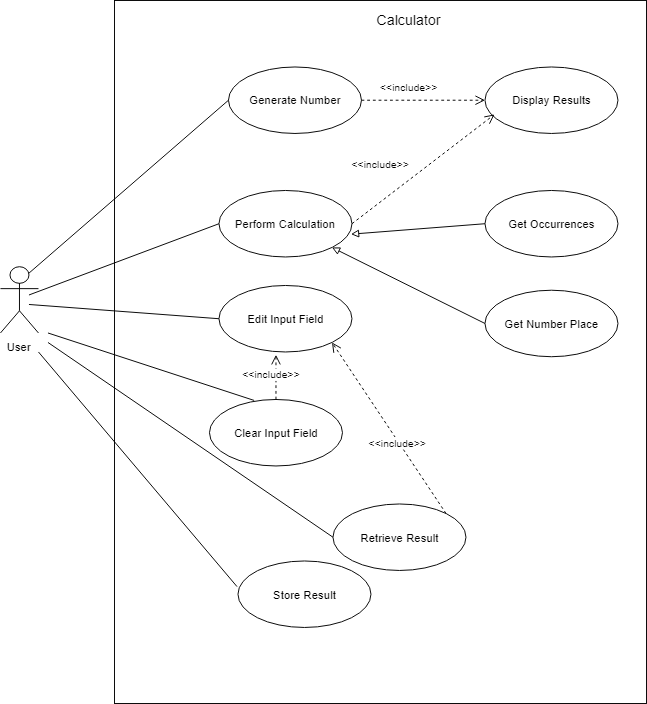

The diagram above was exported from draw.io. Its source (the exported page's mxGraphModel, read from the mxfile embedded in the PNG):
<mxGraphModel dx="1026" dy="523" grid="1" gridSize="10" guides="1" tooltips="1" connect="1" arrows="1" fold="1" page="1" pageScale="1" pageWidth="850" pageHeight="1100" math="0" shadow="0">
  <root>
    <mxCell id="0" />
    <mxCell id="1" parent="0" />
    <mxCell id="O7gON9aOp9_hGcrVD8CV-3" value="" style="rounded=0;whiteSpace=wrap;html=1;" parent="1" vertex="1">
      <mxGeometry x="210" y="40" width="560" height="740" as="geometry" />
    </mxCell>
    <mxCell id="ukPquoszf_WDMptseaqi-3" value="Perform Calculation" style="ellipse;whiteSpace=wrap;html=1;" parent="1" vertex="1">
      <mxGeometry x="320" y="240" width="140" height="70" as="geometry" />
    </mxCell>
    <mxCell id="ukPquoszf_WDMptseaqi-4" value="Generate Number" style="ellipse;whiteSpace=wrap;html=1;" parent="1" vertex="1">
      <mxGeometry x="330" y="110" width="140" height="70" as="geometry" />
    </mxCell>
    <mxCell id="ukPquoszf_WDMptseaqi-5" value="Store Result" style="ellipse;whiteSpace=wrap;html=1;" parent="1" vertex="1">
      <mxGeometry x="340" y="630" width="140" height="70" as="geometry" />
    </mxCell>
    <mxCell id="ukPquoszf_WDMptseaqi-6" value="Retrieve Result" style="ellipse;whiteSpace=wrap;html=1;" parent="1" vertex="1">
      <mxGeometry x="440" y="570" width="140" height="70" as="geometry" />
    </mxCell>
    <mxCell id="ukPquoszf_WDMptseaqi-7" value="Edit Input Field" style="ellipse;whiteSpace=wrap;html=1;" parent="1" vertex="1">
      <mxGeometry x="320" y="340" width="140" height="70" as="geometry" />
    </mxCell>
    <mxCell id="ukPquoszf_WDMptseaqi-9" value="Clear Input Field" style="ellipse;whiteSpace=wrap;html=1;" parent="1" vertex="1">
      <mxGeometry x="310" y="460" width="140" height="70" as="geometry" />
    </mxCell>
    <mxCell id="ukPquoszf_WDMptseaqi-10" value="Get Occurrences" style="ellipse;whiteSpace=wrap;html=1;" parent="1" vertex="1">
      <mxGeometry x="600" y="240" width="140" height="70" as="geometry" />
    </mxCell>
    <mxCell id="ukPquoszf_WDMptseaqi-13" value="Get Number Place" style="ellipse;whiteSpace=wrap;html=1;" parent="1" vertex="1">
      <mxGeometry x="600" y="345" width="140" height="70" as="geometry" />
    </mxCell>
    <mxCell id="ukPquoszf_WDMptseaqi-14" value="Display Results" style="ellipse;whiteSpace=wrap;html=1;" parent="1" vertex="1">
      <mxGeometry x="600" y="110" width="140" height="70" as="geometry" />
    </mxCell>
    <mxCell id="ukPquoszf_WDMptseaqi-15" style="edgeStyle=orthogonalEdgeStyle;rounded=0;orthogonalLoop=1;jettySize=auto;html=1;exitX=0.5;exitY=1;exitDx=0;exitDy=0;" parent="1" source="ukPquoszf_WDMptseaqi-4" target="ukPquoszf_WDMptseaqi-4" edge="1">
      <mxGeometry relative="1" as="geometry" />
    </mxCell>
    <mxCell id="ukPquoszf_WDMptseaqi-16" value="&amp;lt;&amp;lt;include&amp;gt;&amp;gt;" style="html=1;verticalAlign=bottom;endArrow=open;dashed=1;endSize=8;entryX=0;entryY=0.5;entryDx=0;entryDy=0;" parent="1" source="ukPquoszf_WDMptseaqi-4" target="ukPquoszf_WDMptseaqi-14" edge="1">
      <mxGeometry x="-0.2308" y="5" relative="1" as="geometry">
        <mxPoint x="601.2500000000002" y="60" as="sourcePoint" />
        <mxPoint x="460" y="179.5" as="targetPoint" />
        <mxPoint as="offset" />
      </mxGeometry>
    </mxCell>
    <mxCell id="ukPquoszf_WDMptseaqi-17" value="&amp;lt;&amp;lt;include&amp;gt;&amp;gt;" style="html=1;verticalAlign=bottom;endArrow=open;dashed=1;endSize=8;exitX=1;exitY=0.5;exitDx=0;exitDy=0;" parent="1" source="ukPquoszf_WDMptseaqi-3" edge="1">
      <mxGeometry x="-0.3984" y="24" relative="1" as="geometry">
        <mxPoint x="480" y="155" as="sourcePoint" />
        <mxPoint x="610" y="160" as="targetPoint" />
        <mxPoint as="offset" />
      </mxGeometry>
    </mxCell>
    <mxCell id="ukPquoszf_WDMptseaqi-20" value="&amp;lt;&amp;lt;include&amp;gt;&amp;gt;" style="html=1;verticalAlign=bottom;endArrow=open;dashed=1;endSize=8;exitX=0.5;exitY=0;exitDx=0;exitDy=0;" parent="1" source="ukPquoszf_WDMptseaqi-9" edge="1">
      <mxGeometry x="-0.2308" y="5" relative="1" as="geometry">
        <mxPoint x="470" y="574.5" as="sourcePoint" />
        <mxPoint x="380" y="413" as="targetPoint" />
        <mxPoint as="offset" />
      </mxGeometry>
    </mxCell>
    <mxCell id="ukPquoszf_WDMptseaqi-22" value="User" style="shape=umlActor;verticalLabelPosition=bottom;labelBackgroundColor=#ffffff;verticalAlign=top;html=1;" parent="1" vertex="1">
      <mxGeometry x="90" y="320" width="40" height="70" as="geometry" />
    </mxCell>
    <mxCell id="ukPquoszf_WDMptseaqi-25" value="" style="endArrow=none;html=1;entryX=0;entryY=0.5;entryDx=0;entryDy=0;exitX=0.75;exitY=0.1;exitDx=0;exitDy=0;exitPerimeter=0;" parent="1" source="ukPquoszf_WDMptseaqi-22" target="ukPquoszf_WDMptseaqi-4" edge="1">
      <mxGeometry width="50" height="50" relative="1" as="geometry">
        <mxPoint x="140" y="350" as="sourcePoint" />
        <mxPoint x="280" y="381.89873417721515" as="targetPoint" />
      </mxGeometry>
    </mxCell>
    <mxCell id="ukPquoszf_WDMptseaqi-26" value="" style="endArrow=none;html=1;entryX=0;entryY=0.5;entryDx=0;entryDy=0;" parent="1" target="ukPquoszf_WDMptseaqi-3" edge="1">
      <mxGeometry width="50" height="50" relative="1" as="geometry">
        <mxPoint x="120" y="350" as="sourcePoint" />
        <mxPoint x="340" y="155" as="targetPoint" />
      </mxGeometry>
    </mxCell>
    <mxCell id="ukPquoszf_WDMptseaqi-28" value="" style="endArrow=none;html=1;entryX=0;entryY=0.5;entryDx=0;entryDy=0;" parent="1" target="ukPquoszf_WDMptseaqi-7" edge="1">
      <mxGeometry width="50" height="50" relative="1" as="geometry">
        <mxPoint x="120" y="360" as="sourcePoint" />
        <mxPoint x="342.8000000000018" y="405.2000000000003" as="targetPoint" />
      </mxGeometry>
    </mxCell>
    <mxCell id="ukPquoszf_WDMptseaqi-29" value="" style="endArrow=none;html=1;entryX=-0.007;entryY=0.386;entryDx=0;entryDy=0;entryPerimeter=0;" parent="1" target="ukPquoszf_WDMptseaqi-5" edge="1">
      <mxGeometry width="50" height="50" relative="1" as="geometry">
        <mxPoint x="130" y="410" as="sourcePoint" />
        <mxPoint x="350" y="525" as="targetPoint" />
      </mxGeometry>
    </mxCell>
    <mxCell id="ukPquoszf_WDMptseaqi-30" value="" style="endArrow=none;html=1;entryX=0;entryY=0.5;entryDx=0;entryDy=0;" parent="1" target="ukPquoszf_WDMptseaqi-6" edge="1">
      <mxGeometry width="50" height="50" relative="1" as="geometry">
        <mxPoint x="140" y="400" as="sourcePoint" />
        <mxPoint x="349" y="637" as="targetPoint" />
      </mxGeometry>
    </mxCell>
    <mxCell id="ukPquoszf_WDMptseaqi-34" value="&lt;font style=&quot;font-size: 15px&quot;&gt;Calculator&lt;/font&gt;" style="text;html=1;strokeColor=none;fillColor=none;align=center;verticalAlign=middle;whiteSpace=wrap;rounded=0;" parent="1" vertex="1">
      <mxGeometry x="500" y="50" width="40" height="20" as="geometry" />
    </mxCell>
    <mxCell id="ukPquoszf_WDMptseaqi-35" value="" style="endArrow=none;html=1;entryX=0.336;entryY=0.014;entryDx=0;entryDy=0;entryPerimeter=0;" parent="1" target="ukPquoszf_WDMptseaqi-9" edge="1">
      <mxGeometry width="50" height="50" relative="1" as="geometry">
        <mxPoint x="140" y="390" as="sourcePoint" />
        <mxPoint x="350" y="525" as="targetPoint" />
      </mxGeometry>
    </mxCell>
    <mxCell id="P1J56utGiXJDM2PkIHYt-1" value="&amp;lt;&amp;lt;include&amp;gt;&amp;gt;" style="html=1;verticalAlign=bottom;endArrow=open;dashed=1;endSize=8;exitX=1;exitY=0;exitDx=0;exitDy=0;entryX=1;entryY=1;entryDx=0;entryDy=0;" parent="1" source="ukPquoszf_WDMptseaqi-6" target="ukPquoszf_WDMptseaqi-7" edge="1">
      <mxGeometry x="-0.2308" y="5" relative="1" as="geometry">
        <mxPoint x="598" y="567" as="sourcePoint" />
        <mxPoint x="470" y="550" as="targetPoint" />
        <mxPoint as="offset" />
      </mxGeometry>
    </mxCell>
    <mxCell id="O7gON9aOp9_hGcrVD8CV-1" value="" style="endArrow=none;html=1;entryX=0;entryY=0.5;entryDx=0;entryDy=0;exitX=0.991;exitY=0.651;exitDx=0;exitDy=0;exitPerimeter=0;startArrow=block;startFill=0;" parent="1" source="ukPquoszf_WDMptseaqi-3" target="ukPquoszf_WDMptseaqi-10" edge="1">
      <mxGeometry width="50" height="50" relative="1" as="geometry">
        <mxPoint x="520" y="320" as="sourcePoint" />
        <mxPoint x="570" y="270" as="targetPoint" />
      </mxGeometry>
    </mxCell>
    <mxCell id="O7gON9aOp9_hGcrVD8CV-2" value="" style="endArrow=none;html=1;entryX=0;entryY=0.5;entryDx=0;entryDy=0;exitX=1;exitY=1;exitDx=0;exitDy=0;startArrow=block;startFill=0;" parent="1" source="ukPquoszf_WDMptseaqi-3" target="ukPquoszf_WDMptseaqi-13" edge="1">
      <mxGeometry width="50" height="50" relative="1" as="geometry">
        <mxPoint x="469" y="296" as="sourcePoint" />
        <mxPoint x="610" y="285" as="targetPoint" />
      </mxGeometry>
    </mxCell>
  </root>
</mxGraphModel>